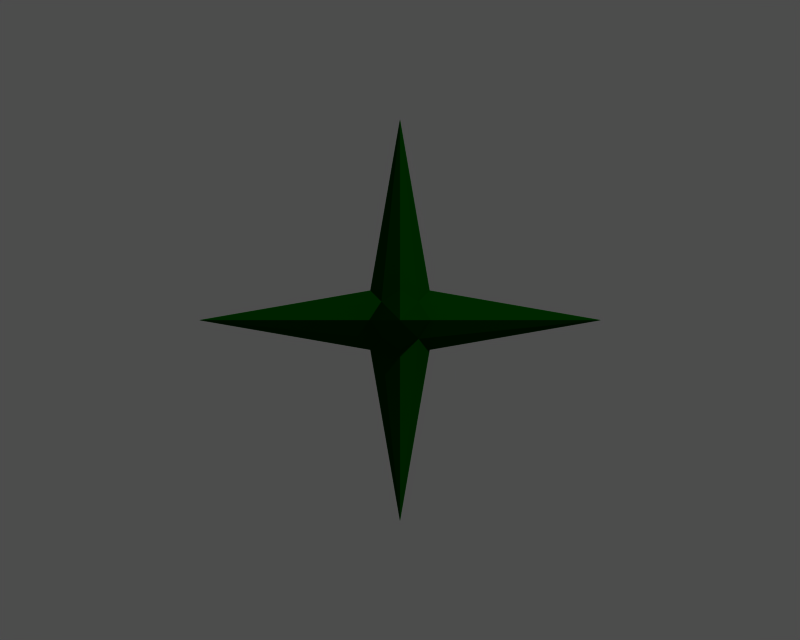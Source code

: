 # Source: S03.blend  (saved by Blender 2.27.0; exported with 4.5.12 LTS)
import bpy
from mathutils import Matrix  # noqa: F401  (used for matrix-valued properties, if any)

bpy.ops.wm.read_factory_settings(use_empty=True)
scene = bpy.context.scene
scene.name = '1'

# ---- collections
col_collection_1 = bpy.data.collections.new('Collection 1'); scene.collection.children.link(col_collection_1)

# ---- materials (node trees are filled in below, after node groups)
mat_material = bpy.data.materials.new('Material')
mat_material.alpha_threshold = 0.0
mat_material.preview_render_type = 'FLAT'
mat_material.diffuse_color = (0.0, 0.1233, 0.0, 1.0)
mat_material.specular_color = (1.0, 1.0, 0.0)
mat_material.roughness = 0.0
mat_material.specular_intensity = 1.0
mat_material.line_color = (0.0, 0.0, 0.0, 1.0)

# ---- material node trees

# ---- cameras
cam_camera = bpy.data.cameras.new('Camera')
cam_camera.passepartout_alpha = 0.2
cam_camera.clip_end = 100.0
cam_camera.lens = 35.0
cam_camera.ortho_scale = 7.314
cam_camera.show_passepartout = False
cam_camera.show_safe_areas = True
cam_camera.dof.focus_distance = 0.0
cam_camera.dof.aperture_fstop = 128.0

# ---- meshes
me_cube = bpy.data.meshes.new('Cube')
me_cube.from_pydata([(0.1899, 0.1899, -0.1899), (0.1899, -0.1899, -0.1899), (-0.1899, -0.1899, -0.1899), (-0.1899, 0.1899, -0.1899), (0.1899, 0.1899, 0.1899), (0.1899, -0.1899, 0.1899), (-0.1899, -0.1899, 0.1899), (-0.1899, 0.1899, 0.1899), (2.265e-08, -0.31, -0.31), (0.31, -9.149e-08, -0.31), (9.656e-08, 0.31, -0.31), (-0.31, 9.066e-10, -0.31), (0.31, -2.578e-07, 0.31), (-1.159e-07, -0.31, 0.31), (-0.31, -2.681e-08, 0.31), (1.243e-07, 0.31, 0.31), (0.31, -0.31, 0.0), (0.31, 0.31, 0.0), (-0.31, -0.31, 0.0), (-0.31, 0.31, 0.0), (1.565e-07, 2.1, 0.0), (-2.1, 1.565e-07, 0.0), (-1.982e-07, -2.1, 0.0), (2.1, -2.086e-07, 0.0), (-8.345e-08, -1.356e-07, 2.1), (4.172e-08, 8.345e-08, -2.1)], [], [(2, 11, 25), (2, 25, 8), (4, 15, 24), (4, 24, 12), (0, 17, 23), (0, 23, 9), (1, 16, 22), (1, 22, 8), (2, 18, 21), (2, 21, 11), (3, 19, 20), (3, 20, 10), (7, 15, 20), (7, 20, 19), (4, 17, 20), (4, 20, 15), (0, 10, 20), (0, 20, 17), (6, 14, 21), (6, 21, 18), (7, 19, 21), (7, 21, 14), (3, 11, 21), (3, 21, 19), (5, 13, 22), (5, 22, 16), (6, 18, 22), (6, 22, 13), (2, 8, 22), (2, 22, 18), (4, 12, 23), (4, 23, 17), (5, 16, 23), (5, 23, 12), (1, 9, 23), (1, 23, 16), (7, 14, 24), (7, 24, 15), (6, 13, 24), (6, 24, 14), (5, 12, 24), (5, 24, 13), (3, 10, 25), (3, 25, 11), (0, 9, 25), (0, 25, 10), (1, 8, 25), (1, 25, 9)])
me_cube.materials.append(mat_material)
me_cube.use_remesh_preserve_volume = False
me_cube.use_remesh_preserve_attributes = False
me_cube.use_mirror_vertex_groups = False
me_cube.update()

# ---- objects
ob_cube = bpy.data.objects.new('Cube', me_cube)
ob_camera = bpy.data.objects.new('Camera', cam_camera)

# ---- transforms, parenting, visibility, modifiers, constraints
ob_cube.location = (0.0, 0.0, 0.0)
ob_cube.lock_rotations_4d = False
ob_cube.empty_display_type = 'ARROWS'
ob_cube.color = (0.0, 0.0, 0.0, 1.0)
ob_cube.lineart.crease_threshold = 0.0
ob_camera.location = (0.0, -8.129, 0.0)
ob_camera.rotation_euler = (1.571, 0.0, 0.0)
ob_camera.lock_rotations_4d = False
ob_camera.empty_display_type = 'ARROWS'
ob_camera.color = (0.0, 0.0, 0.0, 0.0)
ob_camera.display_type = 'WIRE'
ob_camera.lineart.crease_threshold = 0.0

# ---- collection membership
col_collection_1.objects.link(ob_cube)
col_collection_1.objects.link(ob_camera)

# ---- scene / render settings (as saved in the file)
scene.camera = ob_camera
scene.frame_start = 1; scene.frame_end = 250; scene.frame_set(1)
scene.render.engine = 'BLENDER_EEVEE_NEXT'
scene.render.image_settings.file_format = 'TARGA'
scene.render.image_settings.color_mode = 'RGB'
scene.render.image_settings.quality = 95
scene.render.image_settings.compression = 95
scene.render.resolution_x = 320
scene.render.resolution_y = 256
scene.render.fps = 25
scene.render.dither_intensity = 0.0
scene.render.use_compositing = False
scene.render.use_sequencer = False
scene.render.use_file_extension = False
scene.render.bake_bias = 0.0
scene.render.use_stamp_time = False
scene.render.use_stamp_date = False
scene.render.use_stamp_frame = False
scene.render.use_stamp_camera = False
scene.render.use_stamp_scene = False
scene.render.use_stamp_filename = False
scene.render.use_stamp_render_time = False
scene.render.stamp_font_size = 0
scene.cycles.use_denoising = False
scene.cycles.samples = 10
scene.cycles.sampling_pattern = 'TABULATED_SOBOL'
scene.cycles.light_sampling_threshold = 0.0
scene.cycles.use_adaptive_sampling = False
scene.cycles.use_light_tree = False
scene.cycles.blur_glossy = 0.0
scene.cycles.volume_bounces = 1
scene.cycles.pixel_filter_type = 'GAUSSIAN'
scene.cycles.sample_clamp_indirect = 0.0
scene.view_settings.view_transform = 'Raw'
bpy.context.view_layer.update()

# ---- added for rendering (the .blend has no usable light): sun + grey world if the file has none
light_auto_sun = bpy.data.lights.new('AutoSun', 'SUN')
light_auto_sun.energy = 3.0
light_auto_sun.angle = 0.0523599
ob_auto_sun = bpy.data.objects.new('AutoSun', light_auto_sun)
scene.collection.objects.link(ob_auto_sun)
ob_auto_sun.rotation_euler = (0.872665, 0.174533, 0.523599)
if scene.world is None:
    world_auto = bpy.data.worlds.new('AutoWorld')
    world_auto.color = (0.3, 0.3, 0.3)
    scene.world = world_auto
bpy.context.view_layer.update()
